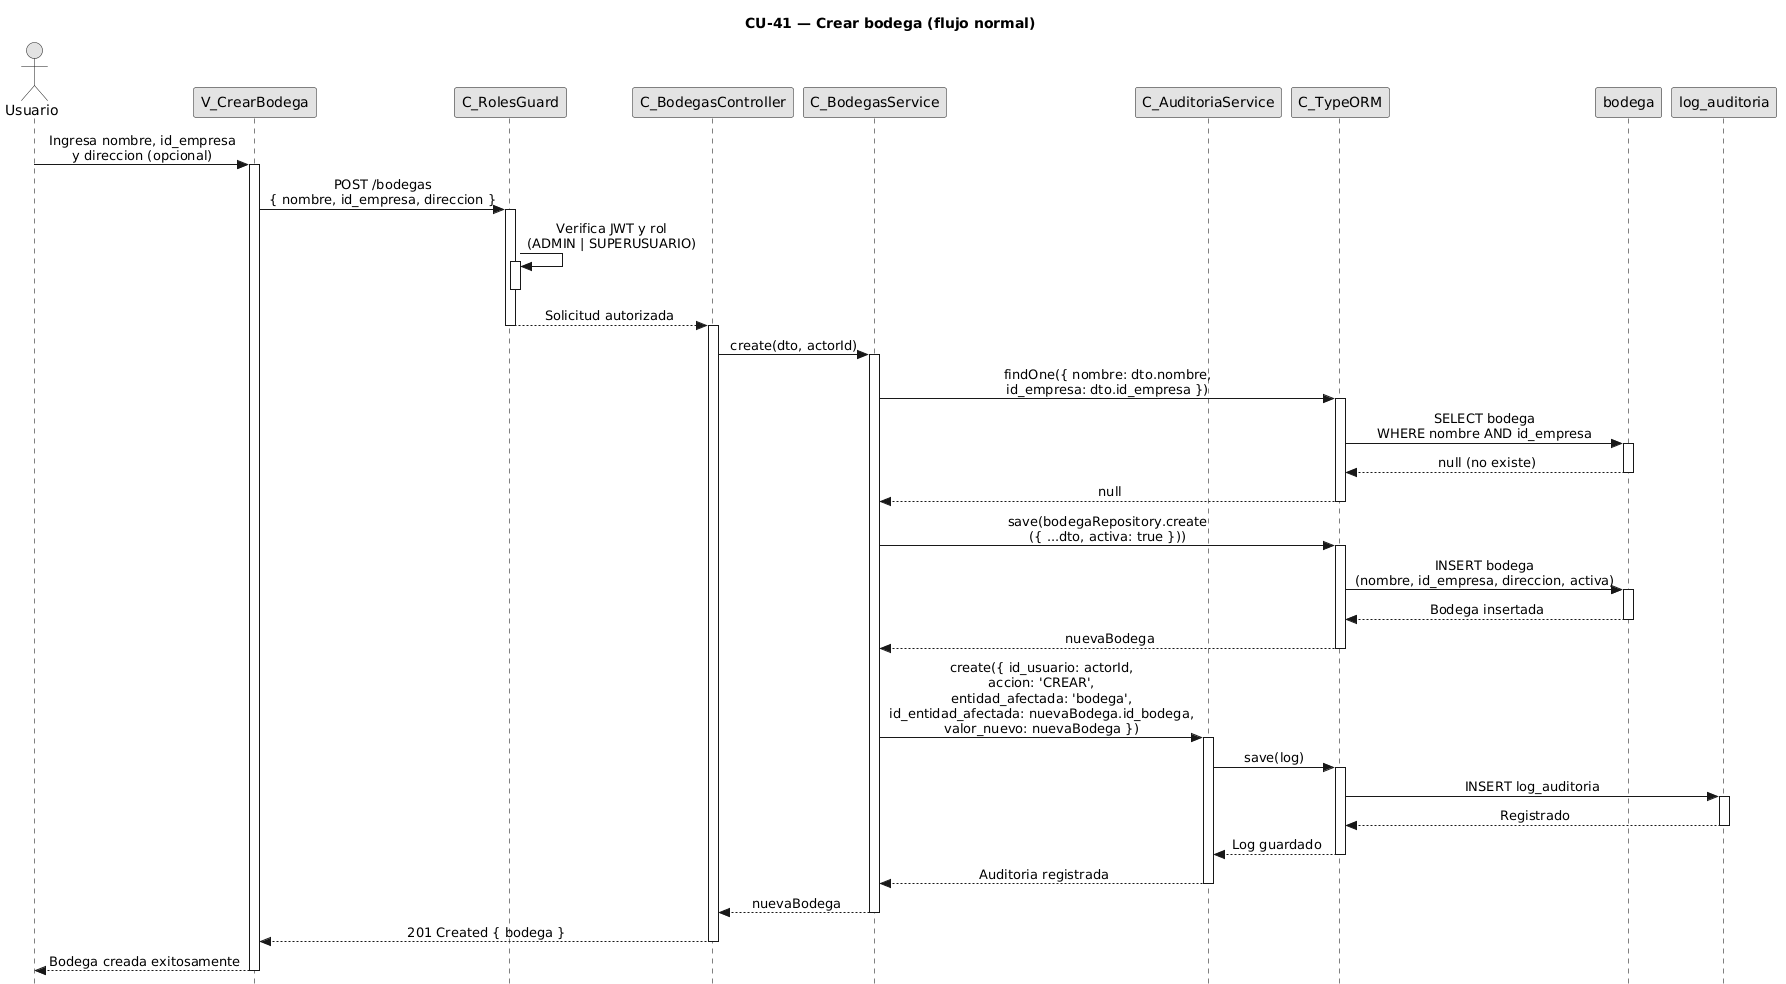

The diagram above was rendered by PlantUML. Its source (embedded in the PNG):
@startuml
title CU-41 — Crear bodega (flujo normal)

skinparam style strictuml
skinparam monochrome true
skinparam shadowing false
skinparam sequenceMessageAlign center
skinparam sequence {
  MessageAlign center
  LifeLineBorderColor black
}
hide footbox

actor "Usuario" as user
participant "V_CrearBodega" as view
participant "C_RolesGuard" as guard
participant "C_BodegasController" as ctrl
participant "C_BodegasService" as svc
participant "C_AuditoriaService" as aud
participant "C_TypeORM" as orm
participant "bodega" as bent
participant "log_auditoria" as aent

user -> view : Ingresa nombre, id_empresa\ny direccion (opcional)
activate view

view -> guard : POST /bodegas\n{ nombre, id_empresa, direccion }
activate guard

guard -> guard : Verifica JWT y rol\n(ADMIN | SUPERUSUARIO)
activate guard
deactivate guard

guard --> ctrl : Solicitud autorizada
deactivate guard
activate ctrl

ctrl -> svc : create(dto, actorId)
activate svc

svc -> orm : findOne({ nombre: dto.nombre,\nid_empresa: dto.id_empresa })
activate orm

orm -> bent : SELECT bodega\nWHERE nombre AND id_empresa
activate bent
bent --> orm : null (no existe)
deactivate bent

orm --> svc : null
deactivate orm

svc -> orm : save(bodegaRepository.create\n({ ...dto, activa: true }))
activate orm

orm -> bent : INSERT bodega\n(nombre, id_empresa, direccion, activa)
activate bent
bent --> orm : Bodega insertada
deactivate bent

orm --> svc : nuevaBodega
deactivate orm

svc -> aud : create({ id_usuario: actorId,\naccion: 'CREAR',\nentidad_afectada: 'bodega',\nid_entidad_afectada: nuevaBodega.id_bodega,\nvalor_nuevo: nuevaBodega })
activate aud

aud -> orm : save(log)
activate orm

orm -> aent : INSERT log_auditoria
activate aent
aent --> orm : Registrado
deactivate aent

orm --> aud : Log guardado
deactivate orm

aud --> svc : Auditoria registrada
deactivate aud

svc --> ctrl : nuevaBodega
deactivate svc

ctrl --> view : 201 Created { bodega }
deactivate ctrl

view --> user : Bodega creada exitosamente
deactivate view
@enduml